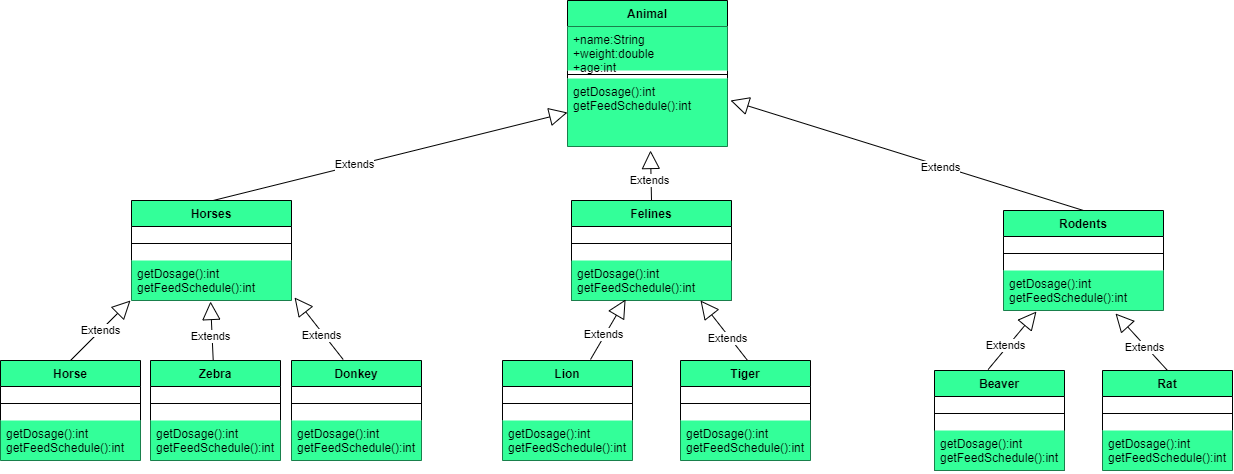

The diagram above was exported from draw.io. Its source (the exported page's mxGraphModel, read from the mxfile embedded in the PNG):
<mxGraphModel dx="1548" dy="610" grid="1" gridSize="10" guides="1" tooltips="1" connect="1" arrows="1" fold="1" page="1" pageScale="1" pageWidth="291" pageHeight="413" math="0" shadow="0">
  <root>
    <mxCell id="WIyWlLk6GJQsqaUBKTNV-0" />
    <mxCell id="WIyWlLk6GJQsqaUBKTNV-1" parent="WIyWlLk6GJQsqaUBKTNV-0" />
    <mxCell id="2bXS509dY-wQYFekEhI4-0" value="Animal" style="swimlane;fontStyle=1;align=center;verticalAlign=top;childLayout=stackLayout;horizontal=1;startSize=26;horizontalStack=0;resizeParent=1;resizeParentMax=0;resizeLast=0;collapsible=1;marginBottom=0;fillColor=#33FF99;" vertex="1" parent="WIyWlLk6GJQsqaUBKTNV-1">
      <mxGeometry x="437" y="150" width="160" height="146" as="geometry" />
    </mxCell>
    <mxCell id="2bXS509dY-wQYFekEhI4-1" value="+name:String&#10;+weight:double&#10;+age:int" style="text;strokeColor=none;fillColor=#33FF99;align=left;verticalAlign=top;spacingLeft=4;spacingRight=4;overflow=hidden;rotatable=0;points=[[0,0.5],[1,0.5]];portConstraint=eastwest;" vertex="1" parent="2bXS509dY-wQYFekEhI4-0">
      <mxGeometry y="26" width="160" height="44" as="geometry" />
    </mxCell>
    <mxCell id="2bXS509dY-wQYFekEhI4-2" value="" style="line;strokeWidth=1;fillColor=#33FF99;align=left;verticalAlign=middle;spacingTop=-1;spacingLeft=3;spacingRight=3;rotatable=0;labelPosition=right;points=[];portConstraint=eastwest;strokeColor=inherit;" vertex="1" parent="2bXS509dY-wQYFekEhI4-0">
      <mxGeometry y="70" width="160" height="8" as="geometry" />
    </mxCell>
    <mxCell id="2bXS509dY-wQYFekEhI4-3" value="getDosage():int&#10;getFeedSchedule():int" style="text;strokeColor=none;fillColor=#33FF99;align=left;verticalAlign=top;spacingLeft=4;spacingRight=4;overflow=hidden;rotatable=0;points=[[0,0.5],[1,0.5]];portConstraint=eastwest;" vertex="1" parent="2bXS509dY-wQYFekEhI4-0">
      <mxGeometry y="78" width="160" height="68" as="geometry" />
    </mxCell>
    <mxCell id="2bXS509dY-wQYFekEhI4-4" value="Felines" style="swimlane;fontStyle=1;align=center;verticalAlign=top;childLayout=stackLayout;horizontal=1;startSize=26;horizontalStack=0;resizeParent=1;resizeParentMax=0;resizeLast=0;collapsible=1;marginBottom=0;fillColor=#33FF99;" vertex="1" parent="WIyWlLk6GJQsqaUBKTNV-1">
      <mxGeometry x="441" y="350" width="160" height="100" as="geometry" />
    </mxCell>
    <mxCell id="2bXS509dY-wQYFekEhI4-6" value="" style="line;strokeWidth=1;fillColor=#33FF99;align=left;verticalAlign=middle;spacingTop=-1;spacingLeft=3;spacingRight=3;rotatable=0;labelPosition=right;points=[];portConstraint=eastwest;strokeColor=inherit;" vertex="1" parent="2bXS509dY-wQYFekEhI4-4">
      <mxGeometry y="26" width="160" height="34" as="geometry" />
    </mxCell>
    <mxCell id="2bXS509dY-wQYFekEhI4-7" value="getDosage():int&#10;getFeedSchedule():int" style="text;strokeColor=none;fillColor=#33FF99;align=left;verticalAlign=top;spacingLeft=4;spacingRight=4;overflow=hidden;rotatable=0;points=[[0,0.5],[1,0.5]];portConstraint=eastwest;" vertex="1" parent="2bXS509dY-wQYFekEhI4-4">
      <mxGeometry y="60" width="160" height="40" as="geometry" />
    </mxCell>
    <mxCell id="2bXS509dY-wQYFekEhI4-42" value="Extends" style="endArrow=block;endSize=16;endFill=0;html=1;rounded=0;entryX=1.019;entryY=0.925;entryDx=0;entryDy=0;entryPerimeter=0;fillColor=#33FF99;" edge="1" parent="2bXS509dY-wQYFekEhI4-4">
      <mxGeometry x="-0.197" y="1" width="160" relative="1" as="geometry">
        <mxPoint x="177.64477064220182" y="162" as="sourcePoint" />
        <mxPoint x="129" y="100" as="targetPoint" />
        <mxPoint x="-1" as="offset" />
      </mxGeometry>
    </mxCell>
    <mxCell id="2bXS509dY-wQYFekEhI4-8" value="Rodents" style="swimlane;fontStyle=1;align=center;verticalAlign=top;childLayout=stackLayout;horizontal=1;startSize=26;horizontalStack=0;resizeParent=1;resizeParentMax=0;resizeLast=0;collapsible=1;marginBottom=0;fillColor=#33FF99;" vertex="1" parent="WIyWlLk6GJQsqaUBKTNV-1">
      <mxGeometry x="873" y="360" width="160" height="100" as="geometry" />
    </mxCell>
    <mxCell id="2bXS509dY-wQYFekEhI4-9" value="" style="line;strokeWidth=1;fillColor=#33FF99;align=left;verticalAlign=middle;spacingTop=-1;spacingLeft=3;spacingRight=3;rotatable=0;labelPosition=right;points=[];portConstraint=eastwest;strokeColor=inherit;" vertex="1" parent="2bXS509dY-wQYFekEhI4-8">
      <mxGeometry y="26" width="160" height="34" as="geometry" />
    </mxCell>
    <mxCell id="2bXS509dY-wQYFekEhI4-10" value="getDosage():int&#10;getFeedSchedule():int" style="text;strokeColor=none;fillColor=#33FF99;align=left;verticalAlign=top;spacingLeft=4;spacingRight=4;overflow=hidden;rotatable=0;points=[[0,0.5],[1,0.5]];portConstraint=eastwest;" vertex="1" parent="2bXS509dY-wQYFekEhI4-8">
      <mxGeometry y="60" width="160" height="40" as="geometry" />
    </mxCell>
    <mxCell id="2bXS509dY-wQYFekEhI4-11" value="Horses" style="swimlane;fontStyle=1;align=center;verticalAlign=top;childLayout=stackLayout;horizontal=1;startSize=26;horizontalStack=0;resizeParent=1;resizeParentMax=0;resizeLast=0;collapsible=1;marginBottom=0;fillColor=#33FF99;" vertex="1" parent="WIyWlLk6GJQsqaUBKTNV-1">
      <mxGeometry x="1" y="350" width="160" height="100" as="geometry" />
    </mxCell>
    <mxCell id="2bXS509dY-wQYFekEhI4-12" value="" style="line;strokeWidth=1;fillColor=#33FF99;align=left;verticalAlign=middle;spacingTop=-1;spacingLeft=3;spacingRight=3;rotatable=0;labelPosition=right;points=[];portConstraint=eastwest;strokeColor=inherit;" vertex="1" parent="2bXS509dY-wQYFekEhI4-11">
      <mxGeometry y="26" width="160" height="34" as="geometry" />
    </mxCell>
    <mxCell id="2bXS509dY-wQYFekEhI4-13" value="getDosage():int&#10;getFeedSchedule():int" style="text;strokeColor=none;fillColor=#33FF99;align=left;verticalAlign=top;spacingLeft=4;spacingRight=4;overflow=hidden;rotatable=0;points=[[0,0.5],[1,0.5]];portConstraint=eastwest;" vertex="1" parent="2bXS509dY-wQYFekEhI4-11">
      <mxGeometry y="60" width="160" height="40" as="geometry" />
    </mxCell>
    <mxCell id="2bXS509dY-wQYFekEhI4-14" value="Donkey" style="swimlane;fontStyle=1;align=center;verticalAlign=top;childLayout=stackLayout;horizontal=1;startSize=26;horizontalStack=0;resizeParent=1;resizeParentMax=0;resizeLast=0;collapsible=1;marginBottom=0;fillColor=#33FF99;" vertex="1" parent="WIyWlLk6GJQsqaUBKTNV-1">
      <mxGeometry x="161" y="510" width="130" height="100" as="geometry" />
    </mxCell>
    <mxCell id="2bXS509dY-wQYFekEhI4-15" value="" style="line;strokeWidth=1;fillColor=#33FF99;align=left;verticalAlign=middle;spacingTop=-1;spacingLeft=3;spacingRight=3;rotatable=0;labelPosition=right;points=[];portConstraint=eastwest;strokeColor=inherit;" vertex="1" parent="2bXS509dY-wQYFekEhI4-14">
      <mxGeometry y="26" width="130" height="34" as="geometry" />
    </mxCell>
    <mxCell id="2bXS509dY-wQYFekEhI4-16" value="getDosage():int&#10;getFeedSchedule():int" style="text;strokeColor=none;fillColor=#33FF99;align=left;verticalAlign=top;spacingLeft=4;spacingRight=4;overflow=hidden;rotatable=0;points=[[0,0.5],[1,0.5]];portConstraint=eastwest;" vertex="1" parent="2bXS509dY-wQYFekEhI4-14">
      <mxGeometry y="60" width="130" height="40" as="geometry" />
    </mxCell>
    <mxCell id="2bXS509dY-wQYFekEhI4-17" value="Zebra" style="swimlane;fontStyle=1;align=center;verticalAlign=top;childLayout=stackLayout;horizontal=1;startSize=26;horizontalStack=0;resizeParent=1;resizeParentMax=0;resizeLast=0;collapsible=1;marginBottom=0;fillColor=#33FF99;" vertex="1" parent="WIyWlLk6GJQsqaUBKTNV-1">
      <mxGeometry x="20" y="510" width="130" height="100" as="geometry" />
    </mxCell>
    <mxCell id="2bXS509dY-wQYFekEhI4-18" value="" style="line;strokeWidth=1;fillColor=#33FF99;align=left;verticalAlign=middle;spacingTop=-1;spacingLeft=3;spacingRight=3;rotatable=0;labelPosition=right;points=[];portConstraint=eastwest;strokeColor=inherit;" vertex="1" parent="2bXS509dY-wQYFekEhI4-17">
      <mxGeometry y="26" width="130" height="34" as="geometry" />
    </mxCell>
    <mxCell id="2bXS509dY-wQYFekEhI4-19" value="getDosage():int&#10;getFeedSchedule():int" style="text;strokeColor=none;fillColor=#33FF99;align=left;verticalAlign=top;spacingLeft=4;spacingRight=4;overflow=hidden;rotatable=0;points=[[0,0.5],[1,0.5]];portConstraint=eastwest;" vertex="1" parent="2bXS509dY-wQYFekEhI4-17">
      <mxGeometry y="60" width="130" height="40" as="geometry" />
    </mxCell>
    <mxCell id="2bXS509dY-wQYFekEhI4-20" value="Horse" style="swimlane;fontStyle=1;align=center;verticalAlign=top;childLayout=stackLayout;horizontal=1;startSize=26;horizontalStack=0;resizeParent=1;resizeParentMax=0;resizeLast=0;collapsible=1;marginBottom=0;fillColor=#33FF99;" vertex="1" parent="WIyWlLk6GJQsqaUBKTNV-1">
      <mxGeometry x="-130" y="510" width="140" height="100" as="geometry" />
    </mxCell>
    <mxCell id="2bXS509dY-wQYFekEhI4-21" value="" style="line;strokeWidth=1;fillColor=none;align=left;verticalAlign=middle;spacingTop=-1;spacingLeft=3;spacingRight=3;rotatable=0;labelPosition=right;points=[];portConstraint=eastwest;strokeColor=inherit;" vertex="1" parent="2bXS509dY-wQYFekEhI4-20">
      <mxGeometry y="26" width="140" height="34" as="geometry" />
    </mxCell>
    <mxCell id="2bXS509dY-wQYFekEhI4-22" value="getDosage():int&#10;getFeedSchedule():int" style="text;strokeColor=none;fillColor=#33FF99;align=left;verticalAlign=top;spacingLeft=4;spacingRight=4;overflow=hidden;rotatable=0;points=[[0,0.5],[1,0.5]];portConstraint=eastwest;" vertex="1" parent="2bXS509dY-wQYFekEhI4-20">
      <mxGeometry y="60" width="140" height="40" as="geometry" />
    </mxCell>
    <mxCell id="2bXS509dY-wQYFekEhI4-24" value="Tiger" style="swimlane;fontStyle=1;align=center;verticalAlign=top;childLayout=stackLayout;horizontal=1;startSize=26;horizontalStack=0;resizeParent=1;resizeParentMax=0;resizeLast=0;collapsible=1;marginBottom=0;fillColor=#33FF99;" vertex="1" parent="WIyWlLk6GJQsqaUBKTNV-1">
      <mxGeometry x="550" y="510" width="130" height="100" as="geometry" />
    </mxCell>
    <mxCell id="2bXS509dY-wQYFekEhI4-25" value="" style="line;strokeWidth=1;fillColor=#33FF99;align=left;verticalAlign=middle;spacingTop=-1;spacingLeft=3;spacingRight=3;rotatable=0;labelPosition=right;points=[];portConstraint=eastwest;strokeColor=inherit;" vertex="1" parent="2bXS509dY-wQYFekEhI4-24">
      <mxGeometry y="26" width="130" height="34" as="geometry" />
    </mxCell>
    <mxCell id="2bXS509dY-wQYFekEhI4-26" value="getDosage():int&#10;getFeedSchedule():int" style="text;strokeColor=none;fillColor=#33FF99;align=left;verticalAlign=top;spacingLeft=4;spacingRight=4;overflow=hidden;rotatable=0;points=[[0,0.5],[1,0.5]];portConstraint=eastwest;" vertex="1" parent="2bXS509dY-wQYFekEhI4-24">
      <mxGeometry y="60" width="130" height="40" as="geometry" />
    </mxCell>
    <mxCell id="2bXS509dY-wQYFekEhI4-27" value="Lion" style="swimlane;fontStyle=1;align=center;verticalAlign=top;childLayout=stackLayout;horizontal=1;startSize=26;horizontalStack=0;resizeParent=1;resizeParentMax=0;resizeLast=0;collapsible=1;marginBottom=0;fillColor=#33FF99;" vertex="1" parent="WIyWlLk6GJQsqaUBKTNV-1">
      <mxGeometry x="372" y="510" width="130" height="100" as="geometry" />
    </mxCell>
    <mxCell id="2bXS509dY-wQYFekEhI4-28" value="" style="line;strokeWidth=1;fillColor=#33FF99;align=left;verticalAlign=middle;spacingTop=-1;spacingLeft=3;spacingRight=3;rotatable=0;labelPosition=right;points=[];portConstraint=eastwest;strokeColor=inherit;" vertex="1" parent="2bXS509dY-wQYFekEhI4-27">
      <mxGeometry y="26" width="130" height="34" as="geometry" />
    </mxCell>
    <mxCell id="2bXS509dY-wQYFekEhI4-29" value="getDosage():int&#10;getFeedSchedule():int" style="text;strokeColor=none;fillColor=#33FF99;align=left;verticalAlign=top;spacingLeft=4;spacingRight=4;overflow=hidden;rotatable=0;points=[[0,0.5],[1,0.5]];portConstraint=eastwest;" vertex="1" parent="2bXS509dY-wQYFekEhI4-27">
      <mxGeometry y="60" width="130" height="40" as="geometry" />
    </mxCell>
    <mxCell id="2bXS509dY-wQYFekEhI4-33" value="Rat" style="swimlane;fontStyle=1;align=center;verticalAlign=top;childLayout=stackLayout;horizontal=1;startSize=26;horizontalStack=0;resizeParent=1;resizeParentMax=0;resizeLast=0;collapsible=1;marginBottom=0;fillColor=#33FF99;" vertex="1" parent="WIyWlLk6GJQsqaUBKTNV-1">
      <mxGeometry x="972" y="520" width="130" height="100" as="geometry" />
    </mxCell>
    <mxCell id="2bXS509dY-wQYFekEhI4-34" value="" style="line;strokeWidth=1;fillColor=#33FF99;align=left;verticalAlign=middle;spacingTop=-1;spacingLeft=3;spacingRight=3;rotatable=0;labelPosition=right;points=[];portConstraint=eastwest;strokeColor=inherit;" vertex="1" parent="2bXS509dY-wQYFekEhI4-33">
      <mxGeometry y="26" width="130" height="34" as="geometry" />
    </mxCell>
    <mxCell id="2bXS509dY-wQYFekEhI4-35" value="getDosage():int&#10;getFeedSchedule():int" style="text;strokeColor=none;fillColor=#33FF99;align=left;verticalAlign=top;spacingLeft=4;spacingRight=4;overflow=hidden;rotatable=0;points=[[0,0.5],[1,0.5]];portConstraint=eastwest;" vertex="1" parent="2bXS509dY-wQYFekEhI4-33">
      <mxGeometry y="60" width="130" height="40" as="geometry" />
    </mxCell>
    <mxCell id="2bXS509dY-wQYFekEhI4-36" value="Beaver" style="swimlane;fontStyle=1;align=center;verticalAlign=top;childLayout=stackLayout;horizontal=1;startSize=26;horizontalStack=0;resizeParent=1;resizeParentMax=0;resizeLast=0;collapsible=1;marginBottom=0;fillColor=#33FF99;" vertex="1" parent="WIyWlLk6GJQsqaUBKTNV-1">
      <mxGeometry x="804" y="520" width="130" height="100" as="geometry" />
    </mxCell>
    <mxCell id="2bXS509dY-wQYFekEhI4-37" value="" style="line;strokeWidth=1;fillColor=#33FF99;align=left;verticalAlign=middle;spacingTop=-1;spacingLeft=3;spacingRight=3;rotatable=0;labelPosition=right;points=[];portConstraint=eastwest;strokeColor=inherit;" vertex="1" parent="2bXS509dY-wQYFekEhI4-36">
      <mxGeometry y="26" width="130" height="34" as="geometry" />
    </mxCell>
    <mxCell id="2bXS509dY-wQYFekEhI4-38" value="getDosage():int&#10;getFeedSchedule():int" style="text;strokeColor=none;fillColor=#33FF99;align=left;verticalAlign=top;spacingLeft=4;spacingRight=4;overflow=hidden;rotatable=0;points=[[0,0.5],[1,0.5]];portConstraint=eastwest;" vertex="1" parent="2bXS509dY-wQYFekEhI4-36">
      <mxGeometry y="60" width="130" height="40" as="geometry" />
    </mxCell>
    <mxCell id="2bXS509dY-wQYFekEhI4-39" value="Extends" style="endArrow=block;endSize=16;endFill=0;html=1;rounded=0;exitX=0.5;exitY=0;exitDx=0;exitDy=0;fillColor=#33FF99;" edge="1" parent="WIyWlLk6GJQsqaUBKTNV-1" source="2bXS509dY-wQYFekEhI4-20">
      <mxGeometry width="160" relative="1" as="geometry">
        <mxPoint x="-160" y="470" as="sourcePoint" />
        <mxPoint y="450" as="targetPoint" />
      </mxGeometry>
    </mxCell>
    <mxCell id="2bXS509dY-wQYFekEhI4-40" value="Extends" style="endArrow=block;endSize=16;endFill=0;html=1;rounded=0;entryX=0.494;entryY=1.025;entryDx=0;entryDy=0;entryPerimeter=0;fillColor=#33FF99;" edge="1" parent="WIyWlLk6GJQsqaUBKTNV-1" source="2bXS509dY-wQYFekEhI4-17" target="2bXS509dY-wQYFekEhI4-13">
      <mxGeometry x="-0.197" y="1" width="160" relative="1" as="geometry">
        <mxPoint x="-50" y="520" as="sourcePoint" />
        <mxPoint x="80" y="460" as="targetPoint" />
        <mxPoint x="-1" as="offset" />
      </mxGeometry>
    </mxCell>
    <mxCell id="2bXS509dY-wQYFekEhI4-41" value="Extends" style="endArrow=block;endSize=16;endFill=0;html=1;rounded=0;entryX=1.019;entryY=0.925;entryDx=0;entryDy=0;entryPerimeter=0;fillColor=#33FF99;" edge="1" parent="WIyWlLk6GJQsqaUBKTNV-1" target="2bXS509dY-wQYFekEhI4-13">
      <mxGeometry x="-0.197" y="1" width="160" relative="1" as="geometry">
        <mxPoint x="212.68477064220173" y="509" as="sourcePoint" />
        <mxPoint x="209.99999999999994" y="450" as="targetPoint" />
        <mxPoint x="-1" as="offset" />
      </mxGeometry>
    </mxCell>
    <mxCell id="2bXS509dY-wQYFekEhI4-43" value="Extends" style="endArrow=block;endSize=16;endFill=0;html=1;rounded=0;entryX=0.338;entryY=0.975;entryDx=0;entryDy=0;entryPerimeter=0;fillColor=#33FF99;" edge="1" parent="WIyWlLk6GJQsqaUBKTNV-1" target="2bXS509dY-wQYFekEhI4-7">
      <mxGeometry x="-0.197" y="1" width="160" relative="1" as="geometry">
        <mxPoint x="460.0047706422018" y="509" as="sourcePoint" />
        <mxPoint x="460.32" y="450" as="targetPoint" />
        <mxPoint x="-1" as="offset" />
      </mxGeometry>
    </mxCell>
    <mxCell id="2bXS509dY-wQYFekEhI4-45" value="Extends" style="endArrow=block;endSize=16;endFill=0;html=1;rounded=0;entryX=0.206;entryY=1.025;entryDx=0;entryDy=0;entryPerimeter=0;fillColor=#33FF99;" edge="1" parent="WIyWlLk6GJQsqaUBKTNV-1" target="2bXS509dY-wQYFekEhI4-10">
      <mxGeometry x="-0.197" y="1" width="160" relative="1" as="geometry">
        <mxPoint x="857.6447706422018" y="519" as="sourcePoint" />
        <mxPoint x="800" y="480" as="targetPoint" />
        <mxPoint x="-1" as="offset" />
      </mxGeometry>
    </mxCell>
    <mxCell id="2bXS509dY-wQYFekEhI4-44" value="Extends" style="endArrow=block;endSize=16;endFill=0;html=1;rounded=0;entryX=0.7;entryY=1.075;entryDx=0;entryDy=0;entryPerimeter=0;exitX=0.5;exitY=0;exitDx=0;exitDy=0;fillColor=#33FF99;" edge="1" parent="WIyWlLk6GJQsqaUBKTNV-1" source="2bXS509dY-wQYFekEhI4-33" target="2bXS509dY-wQYFekEhI4-10">
      <mxGeometry x="-0.197" y="1" width="160" relative="1" as="geometry">
        <mxPoint x="1042.6447706422018" y="502" as="sourcePoint" />
        <mxPoint x="994" y="440" as="targetPoint" />
        <mxPoint x="-1" as="offset" />
      </mxGeometry>
    </mxCell>
    <mxCell id="2bXS509dY-wQYFekEhI4-46" value="Extends" style="endArrow=block;endSize=16;endFill=0;html=1;rounded=0;entryX=0;entryY=0.5;entryDx=0;entryDy=0;fillColor=#33FF99;" edge="1" parent="WIyWlLk6GJQsqaUBKTNV-1" target="2bXS509dY-wQYFekEhI4-3">
      <mxGeometry x="-0.197" y="1" width="160" relative="1" as="geometry">
        <mxPoint x="82.68477064220178" y="350" as="sourcePoint" />
        <mxPoint x="40" y="191" as="targetPoint" />
        <mxPoint x="-1" as="offset" />
      </mxGeometry>
    </mxCell>
    <mxCell id="2bXS509dY-wQYFekEhI4-47" value="Extends" style="endArrow=block;endSize=16;endFill=0;html=1;rounded=0;exitX=0.5;exitY=0;exitDx=0;exitDy=0;fillColor=#33FF99;" edge="1" parent="WIyWlLk6GJQsqaUBKTNV-1" source="2bXS509dY-wQYFekEhI4-4">
      <mxGeometry x="-0.197" y="1" width="160" relative="1" as="geometry">
        <mxPoint x="510" y="340" as="sourcePoint" />
        <mxPoint x="520" y="300" as="targetPoint" />
        <mxPoint x="-1" as="offset" />
      </mxGeometry>
    </mxCell>
    <mxCell id="2bXS509dY-wQYFekEhI4-48" value="Extends" style="endArrow=block;endSize=16;endFill=0;html=1;rounded=0;exitX=0.5;exitY=0;exitDx=0;exitDy=0;fillColor=#33FF99;" edge="1" parent="WIyWlLk6GJQsqaUBKTNV-1" source="2bXS509dY-wQYFekEhI4-8">
      <mxGeometry x="-0.197" y="1" width="160" relative="1" as="geometry">
        <mxPoint x="582.0047706422017" y="338" as="sourcePoint" />
        <mxPoint x="600" y="250" as="targetPoint" />
        <mxPoint x="-1" as="offset" />
      </mxGeometry>
    </mxCell>
  </root>
</mxGraphModel>